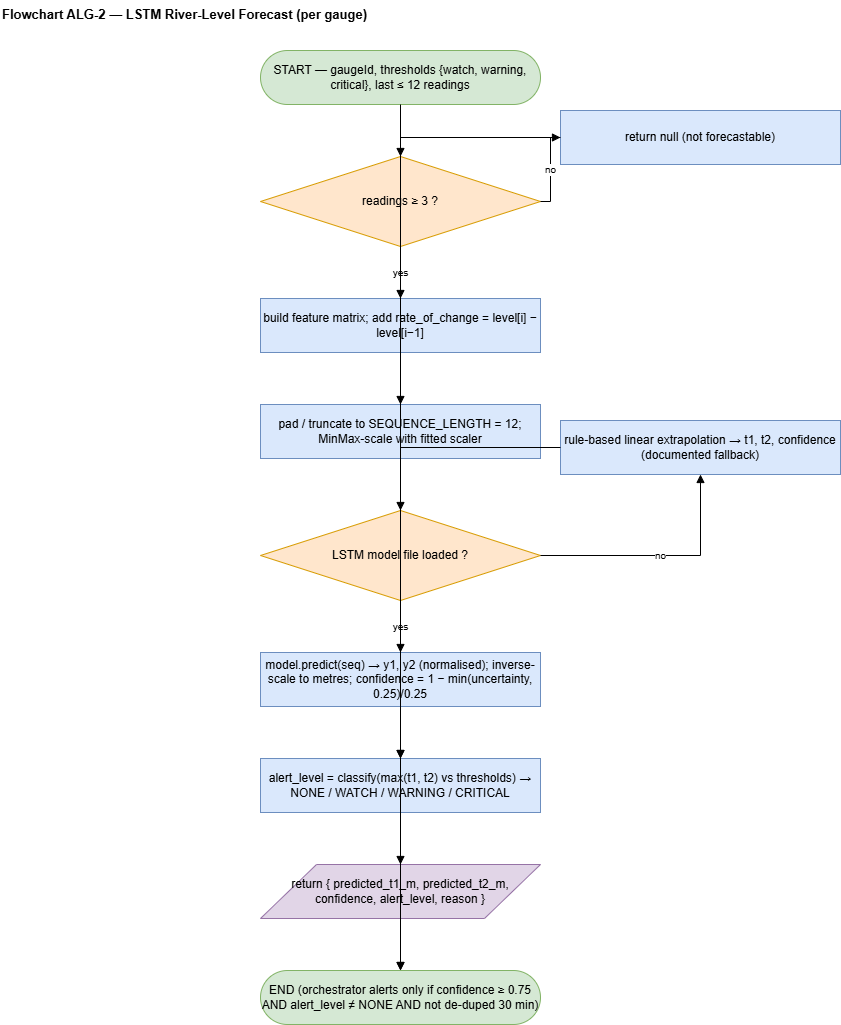

The diagram above was exported from draw.io. Its source (the exported page's mxGraphModel, read from the mxfile embedded in the PNG):
<mxGraphModel dx="1720" dy="1074" grid="1" gridSize="10" guides="1" tooltips="1" connect="1" arrows="1" fold="1" page="1" pageScale="1" pageWidth="900" pageHeight="1126" math="0" shadow="0">
  <root>
    <mxCell id="0" />
    <mxCell id="1" parent="0" />
    <mxCell id="t" parent="1" style="text;html=1;fontStyle=1;fontSize=13;align=left;" value="Flowchart ALG-2 — LSTM River-Level Forecast (per gauge)" vertex="1">
      <mxGeometry height="26" width="820" x="40" y="10" as="geometry" />
    </mxCell>
    <mxCell id="s" parent="1" style="rounded=1;arcSize=50;whiteSpace=wrap;html=1;fillColor=#d5e8d4;strokeColor=#82b366;" value="START — gaugeId, thresholds {watch, warning, critical}, last ≤ 12 readings" vertex="1">
      <mxGeometry height="54" width="280" x="300" y="60" as="geometry" />
    </mxCell>
    <mxCell id="q1" parent="1" style="rhombus;whiteSpace=wrap;html=1;fillColor=#ffe6cc;strokeColor=#d79b00;" value="readings ≥ 3 ?" vertex="1">
      <mxGeometry height="90" width="280" x="300" y="166" as="geometry" />
    </mxCell>
    <mxCell id="ret" parent="1" style="rounded=0;whiteSpace=wrap;html=1;fillColor=#dae8fc;strokeColor=#6c8ebf;" value="return null (not forecastable)" vertex="1">
      <mxGeometry height="54" width="280" x="600" y="120" as="geometry" />
    </mxCell>
    <mxCell id="bf" parent="1" style="rounded=0;whiteSpace=wrap;html=1;fillColor=#dae8fc;strokeColor=#6c8ebf;" value="build feature matrix; add rate_of_change = level[i] − level[i−1]" vertex="1">
      <mxGeometry height="54" width="280" x="300" y="308" as="geometry" />
    </mxCell>
    <mxCell id="sc" parent="1" style="rounded=0;whiteSpace=wrap;html=1;fillColor=#dae8fc;strokeColor=#6c8ebf;" value="pad / truncate to SEQUENCE_LENGTH = 12; MinMax-scale with fitted scaler" vertex="1">
      <mxGeometry height="54" width="280" x="300" y="414" as="geometry" />
    </mxCell>
    <mxCell id="q2" parent="1" style="rhombus;whiteSpace=wrap;html=1;fillColor=#ffe6cc;strokeColor=#d79b00;" value="LSTM model file loaded ?" vertex="1">
      <mxGeometry height="90" width="280" x="300" y="520" as="geometry" />
    </mxCell>
    <mxCell id="rb" parent="1" style="rounded=0;whiteSpace=wrap;html=1;fillColor=#dae8fc;strokeColor=#6c8ebf;" value="rule-based linear extrapolation → t1, t2, confidence (documented fallback)" vertex="1">
      <mxGeometry height="54" width="280" x="600" y="430" as="geometry" />
    </mxCell>
    <mxCell id="pr" parent="1" style="rounded=0;whiteSpace=wrap;html=1;fillColor=#dae8fc;strokeColor=#6c8ebf;" value="model.predict(seq) → y1, y2 (normalised); inverse-scale to metres; confidence = 1 − min(uncertainty, 0.25)/0.25" vertex="1">
      <mxGeometry height="54" width="280" x="300" y="662" as="geometry" />
    </mxCell>
    <mxCell id="cl" parent="1" style="rounded=0;whiteSpace=wrap;html=1;fillColor=#dae8fc;strokeColor=#6c8ebf;" value="alert_level = classify(max(t1, t2) vs thresholds) → NONE / WATCH / WARNING / CRITICAL" vertex="1">
      <mxGeometry height="54" width="280" x="300" y="768" as="geometry" />
    </mxCell>
    <mxCell id="o" parent="1" style="shape=parallelogram;perimeter=parallelogramPerimeter;whiteSpace=wrap;html=1;fillColor=#e1d5e7;strokeColor=#9673a6;" value="return { predicted_t1_m, predicted_t2_m, confidence, alert_level, reason }" vertex="1">
      <mxGeometry height="54" width="280" x="300" y="874" as="geometry" />
    </mxCell>
    <mxCell id="e" parent="1" style="rounded=1;arcSize=50;whiteSpace=wrap;html=1;fillColor=#d5e8d4;strokeColor=#82b366;" value="END  (orchestrator alerts only if confidence ≥ 0.75 AND alert_level ≠ NONE AND not de-duped 30 min)" vertex="1">
      <mxGeometry height="54" width="280" x="300" y="980" as="geometry" />
    </mxCell>
    <mxCell id="e1" edge="1" parent="1" source="s" style="edgeStyle=orthogonalEdgeStyle;rounded=0;html=1;endArrow=block;fontSize=10;" target="q1" value="">
      <mxGeometry relative="1" as="geometry" />
    </mxCell>
    <mxCell id="e2" edge="1" parent="1" source="bf" style="edgeStyle=orthogonalEdgeStyle;rounded=0;html=1;endArrow=block;fontSize=10;" target="sc" value="">
      <mxGeometry relative="1" as="geometry" />
    </mxCell>
    <mxCell id="e3" edge="1" parent="1" source="sc" style="edgeStyle=orthogonalEdgeStyle;rounded=0;html=1;endArrow=block;fontSize=10;" target="q2" value="">
      <mxGeometry relative="1" as="geometry" />
    </mxCell>
    <mxCell id="e4" edge="1" parent="1" source="pr" style="edgeStyle=orthogonalEdgeStyle;rounded=0;html=1;endArrow=block;fontSize=10;" target="cl" value="">
      <mxGeometry relative="1" as="geometry" />
    </mxCell>
    <mxCell id="e5" edge="1" parent="1" source="cl" style="edgeStyle=orthogonalEdgeStyle;rounded=0;html=1;endArrow=block;fontSize=10;" target="o" value="">
      <mxGeometry relative="1" as="geometry" />
    </mxCell>
    <mxCell id="e6" edge="1" parent="1" source="o" style="edgeStyle=orthogonalEdgeStyle;rounded=0;html=1;endArrow=block;fontSize=10;" target="e" value="">
      <mxGeometry relative="1" as="geometry" />
    </mxCell>
    <mxCell id="e7" edge="1" parent="1" source="q1" style="edgeStyle=orthogonalEdgeStyle;rounded=0;html=1;endArrow=block;fontSize=10;" target="bf" value="yes">
      <mxGeometry relative="1" as="geometry" />
    </mxCell>
    <mxCell id="e8" edge="1" parent="1" source="q1" style="edgeStyle=orthogonalEdgeStyle;rounded=0;html=1;endArrow=block;fontSize=10;" target="ret" value="no">
      <mxGeometry relative="1" as="geometry" />
    </mxCell>
    <mxCell id="e9" edge="1" parent="1" source="ret" style="edgeStyle=orthogonalEdgeStyle;rounded=0;html=1;endArrow=block;fontSize=10;" target="e" value="">
      <mxGeometry relative="1" as="geometry" />
    </mxCell>
    <mxCell id="e10" edge="1" parent="1" source="q2" style="edgeStyle=orthogonalEdgeStyle;rounded=0;html=1;endArrow=block;fontSize=10;" target="pr" value="yes">
      <mxGeometry relative="1" as="geometry" />
    </mxCell>
    <mxCell id="e11" edge="1" parent="1" source="q2" style="edgeStyle=orthogonalEdgeStyle;rounded=0;html=1;endArrow=block;fontSize=10;" target="rb" value="no">
      <mxGeometry relative="1" as="geometry" />
    </mxCell>
    <mxCell id="e12" edge="1" parent="1" source="rb" style="edgeStyle=orthogonalEdgeStyle;rounded=0;html=1;endArrow=block;fontSize=10;" target="cl" value="">
      <mxGeometry relative="1" as="geometry" />
    </mxCell>
  </root>
</mxGraphModel>